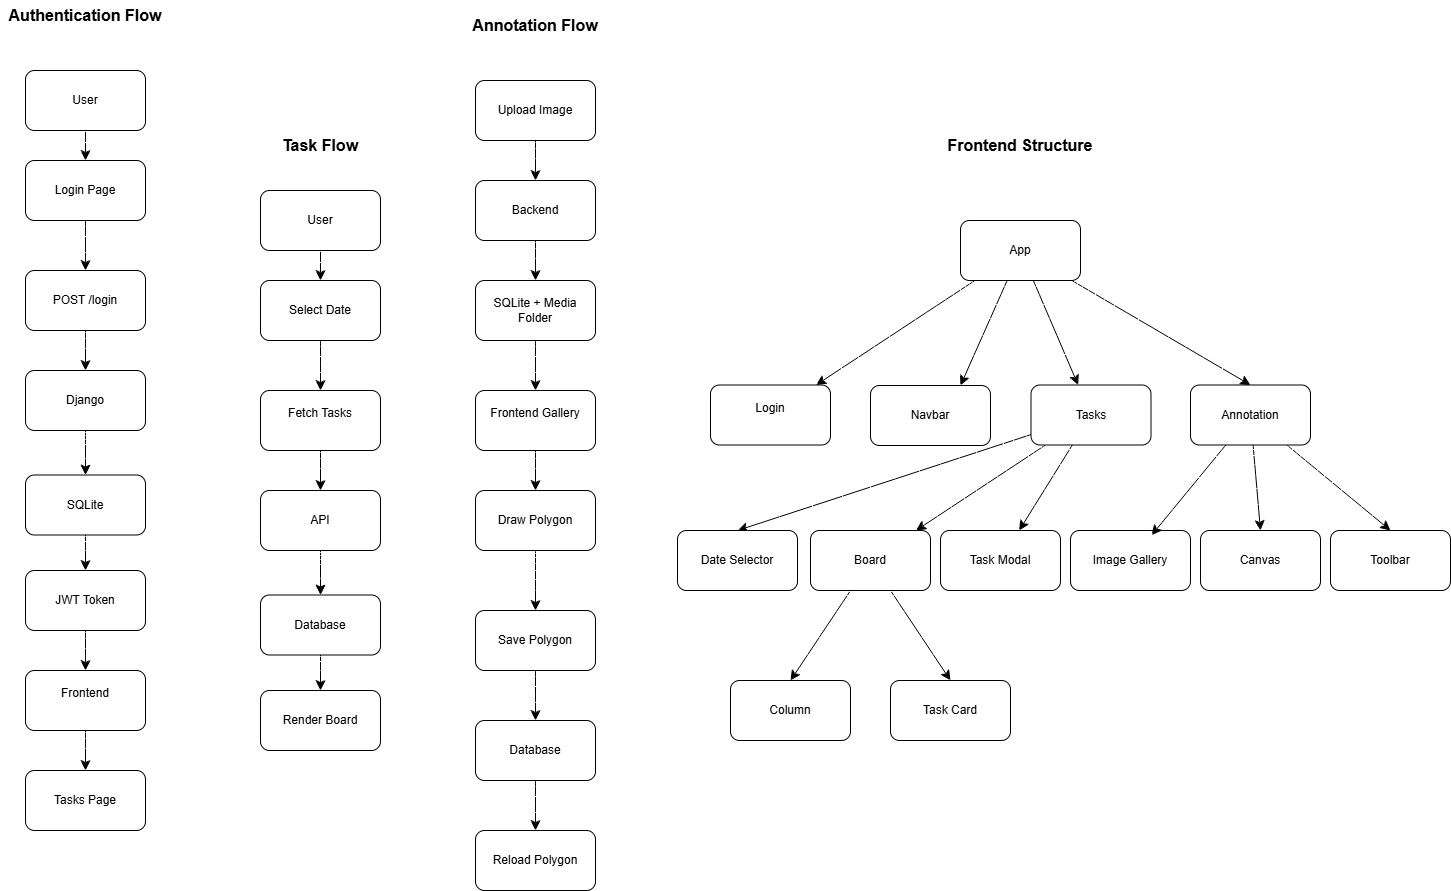

The diagram above was exported from draw.io. Its source (the exported page's mxGraphModel, read from the mxfile embedded in the PNG):
<mxGraphModel dx="1585" dy="957" grid="1" gridSize="10" guides="1" tooltips="1" connect="1" arrows="1" fold="1" page="1" pageScale="1" pageWidth="827" pageHeight="1169" math="0" shadow="0">
  <root>
    <mxCell id="0" />
    <mxCell id="1" parent="0" />
    <mxCell id="U8RNgrQ6eIt6-sjgvmuv-1" parent="1" style="text;html=1;whiteSpace=wrap;strokeColor=none;fillColor=none;align=center;verticalAlign=middle;rounded=0;" value="&lt;b&gt;&lt;font style=&quot;font-size: 16px;&quot;&gt;Authentication Flow&lt;/font&gt;&lt;/b&gt;" vertex="1">
      <mxGeometry height="30" width="170" x="150" y="140" as="geometry" />
    </mxCell>
    <mxCell id="U8RNgrQ6eIt6-sjgvmuv-11" edge="1" parent="1" source="U8RNgrQ6eIt6-sjgvmuv-2" style="edgeStyle=none;curved=1;rounded=0;orthogonalLoop=1;jettySize=auto;html=1;entryX=0.5;entryY=0;entryDx=0;entryDy=0;fontSize=12;startSize=8;endSize=8;" target="U8RNgrQ6eIt6-sjgvmuv-3">
      <mxGeometry relative="1" as="geometry" />
    </mxCell>
    <mxCell id="U8RNgrQ6eIt6-sjgvmuv-2" parent="1" style="rounded=1;whiteSpace=wrap;html=1;" value="User" vertex="1">
      <mxGeometry height="60" width="120" x="175" y="210" as="geometry" />
    </mxCell>
    <mxCell id="U8RNgrQ6eIt6-sjgvmuv-12" edge="1" parent="1" source="U8RNgrQ6eIt6-sjgvmuv-3" style="edgeStyle=none;curved=1;rounded=0;orthogonalLoop=1;jettySize=auto;html=1;fontSize=12;startSize=8;endSize=8;" target="U8RNgrQ6eIt6-sjgvmuv-4">
      <mxGeometry relative="1" as="geometry" />
    </mxCell>
    <mxCell id="U8RNgrQ6eIt6-sjgvmuv-3" parent="1" style="rounded=1;whiteSpace=wrap;html=1;" value="Login Page" vertex="1">
      <mxGeometry height="60" width="120" x="175" y="300" as="geometry" />
    </mxCell>
    <mxCell id="U8RNgrQ6eIt6-sjgvmuv-13" edge="1" parent="1" source="U8RNgrQ6eIt6-sjgvmuv-4" style="edgeStyle=none;curved=1;rounded=0;orthogonalLoop=1;jettySize=auto;html=1;entryX=0.5;entryY=0;entryDx=0;entryDy=0;fontSize=12;startSize=8;endSize=8;" target="U8RNgrQ6eIt6-sjgvmuv-5">
      <mxGeometry relative="1" as="geometry" />
    </mxCell>
    <mxCell id="U8RNgrQ6eIt6-sjgvmuv-4" parent="1" style="rounded=1;whiteSpace=wrap;html=1;" value="POST /login" vertex="1">
      <mxGeometry height="60" width="120" x="175" y="410" as="geometry" />
    </mxCell>
    <mxCell id="U8RNgrQ6eIt6-sjgvmuv-14" edge="1" parent="1" source="U8RNgrQ6eIt6-sjgvmuv-5" style="edgeStyle=none;curved=1;rounded=0;orthogonalLoop=1;jettySize=auto;html=1;entryX=0.5;entryY=0;entryDx=0;entryDy=0;fontSize=12;startSize=8;endSize=8;" target="U8RNgrQ6eIt6-sjgvmuv-6">
      <mxGeometry relative="1" as="geometry" />
    </mxCell>
    <mxCell id="U8RNgrQ6eIt6-sjgvmuv-5" parent="1" style="rounded=1;whiteSpace=wrap;html=1;" value="Django" vertex="1">
      <mxGeometry height="60" width="120" x="175" y="510" as="geometry" />
    </mxCell>
    <mxCell id="U8RNgrQ6eIt6-sjgvmuv-15" edge="1" parent="1" source="U8RNgrQ6eIt6-sjgvmuv-6" style="edgeStyle=none;curved=1;rounded=0;orthogonalLoop=1;jettySize=auto;html=1;entryX=0.5;entryY=0;entryDx=0;entryDy=0;fontSize=12;startSize=8;endSize=8;" target="U8RNgrQ6eIt6-sjgvmuv-7">
      <mxGeometry relative="1" as="geometry" />
    </mxCell>
    <mxCell id="U8RNgrQ6eIt6-sjgvmuv-6" parent="1" style="rounded=1;whiteSpace=wrap;html=1;" value="SQLite" vertex="1">
      <mxGeometry height="60" width="120" x="175" y="614.5" as="geometry" />
    </mxCell>
    <mxCell id="U8RNgrQ6eIt6-sjgvmuv-16" edge="1" parent="1" source="U8RNgrQ6eIt6-sjgvmuv-7" style="edgeStyle=none;curved=1;rounded=0;orthogonalLoop=1;jettySize=auto;html=1;entryX=0.5;entryY=0;entryDx=0;entryDy=0;fontSize=12;startSize=8;endSize=8;" target="U8RNgrQ6eIt6-sjgvmuv-8">
      <mxGeometry relative="1" as="geometry" />
    </mxCell>
    <mxCell id="U8RNgrQ6eIt6-sjgvmuv-7" parent="1" style="rounded=1;whiteSpace=wrap;html=1;" value="JWT Token" vertex="1">
      <mxGeometry height="60" width="120" x="175" y="710" as="geometry" />
    </mxCell>
    <mxCell id="U8RNgrQ6eIt6-sjgvmuv-17" edge="1" parent="1" source="U8RNgrQ6eIt6-sjgvmuv-8" style="edgeStyle=none;curved=1;rounded=0;orthogonalLoop=1;jettySize=auto;html=1;fontSize=12;startSize=8;endSize=8;" target="U8RNgrQ6eIt6-sjgvmuv-9">
      <mxGeometry relative="1" as="geometry" />
    </mxCell>
    <mxCell id="U8RNgrQ6eIt6-sjgvmuv-8" parent="1" style="rounded=1;whiteSpace=wrap;html=1;" value="&lt;span&gt;Frontend&lt;/span&gt;&lt;div&gt;&lt;br/&gt;&lt;/div&gt;" vertex="1">
      <mxGeometry height="60" width="120" x="175" y="810" as="geometry" />
    </mxCell>
    <mxCell id="U8RNgrQ6eIt6-sjgvmuv-9" parent="1" style="rounded=1;whiteSpace=wrap;html=1;" value="Tasks Page" vertex="1">
      <mxGeometry height="60" width="120" x="175" y="910" as="geometry" />
    </mxCell>
    <mxCell id="U8RNgrQ6eIt6-sjgvmuv-18" parent="1" style="text;html=1;whiteSpace=wrap;strokeColor=none;fillColor=none;align=center;verticalAlign=middle;rounded=0;" value="&lt;b&gt;&lt;font style=&quot;font-size: 16px;&quot;&gt;Task Flow&lt;br&gt;&lt;/font&gt;&lt;/b&gt;" vertex="1">
      <mxGeometry height="30" width="100" x="420" y="270" as="geometry" />
    </mxCell>
    <mxCell id="U8RNgrQ6eIt6-sjgvmuv-26" edge="1" parent="1" source="U8RNgrQ6eIt6-sjgvmuv-19" style="edgeStyle=none;curved=1;rounded=0;orthogonalLoop=1;jettySize=auto;html=1;entryX=0.5;entryY=0;entryDx=0;entryDy=0;fontSize=12;startSize=8;endSize=8;" target="U8RNgrQ6eIt6-sjgvmuv-20">
      <mxGeometry relative="1" as="geometry" />
    </mxCell>
    <mxCell id="U8RNgrQ6eIt6-sjgvmuv-19" parent="1" style="rounded=1;whiteSpace=wrap;html=1;" value="User" vertex="1">
      <mxGeometry height="60" width="120" x="410" y="330" as="geometry" />
    </mxCell>
    <mxCell id="U8RNgrQ6eIt6-sjgvmuv-27" edge="1" parent="1" source="U8RNgrQ6eIt6-sjgvmuv-20" style="edgeStyle=none;curved=1;rounded=0;orthogonalLoop=1;jettySize=auto;html=1;entryX=0.5;entryY=0;entryDx=0;entryDy=0;fontSize=12;startSize=8;endSize=8;" target="U8RNgrQ6eIt6-sjgvmuv-21">
      <mxGeometry relative="1" as="geometry" />
    </mxCell>
    <mxCell id="U8RNgrQ6eIt6-sjgvmuv-20" parent="1" style="rounded=1;whiteSpace=wrap;html=1;" value="Select Date" vertex="1">
      <mxGeometry height="60" width="120" x="410" y="420" as="geometry" />
    </mxCell>
    <mxCell id="U8RNgrQ6eIt6-sjgvmuv-28" edge="1" parent="1" source="U8RNgrQ6eIt6-sjgvmuv-21" style="edgeStyle=none;curved=1;rounded=0;orthogonalLoop=1;jettySize=auto;html=1;entryX=0.5;entryY=0;entryDx=0;entryDy=0;fontSize=12;startSize=8;endSize=8;" target="U8RNgrQ6eIt6-sjgvmuv-22">
      <mxGeometry relative="1" as="geometry" />
    </mxCell>
    <mxCell id="U8RNgrQ6eIt6-sjgvmuv-21" parent="1" style="rounded=1;whiteSpace=wrap;html=1;" value="&lt;span&gt;Fetch Tasks&lt;/span&gt;&lt;div&gt;&lt;br/&gt;&lt;/div&gt;" vertex="1">
      <mxGeometry height="60" width="120" x="410" y="530" as="geometry" />
    </mxCell>
    <mxCell id="U8RNgrQ6eIt6-sjgvmuv-29" edge="1" parent="1" source="U8RNgrQ6eIt6-sjgvmuv-22" style="edgeStyle=none;curved=1;rounded=0;orthogonalLoop=1;jettySize=auto;html=1;fontSize=12;startSize=8;endSize=8;" target="U8RNgrQ6eIt6-sjgvmuv-23">
      <mxGeometry relative="1" as="geometry" />
    </mxCell>
    <mxCell id="U8RNgrQ6eIt6-sjgvmuv-22" parent="1" style="rounded=1;whiteSpace=wrap;html=1;" value="API" vertex="1">
      <mxGeometry height="60" width="120" x="410" y="630" as="geometry" />
    </mxCell>
    <mxCell id="U8RNgrQ6eIt6-sjgvmuv-30" edge="1" parent="1" source="U8RNgrQ6eIt6-sjgvmuv-23" style="edgeStyle=none;curved=1;rounded=0;orthogonalLoop=1;jettySize=auto;html=1;entryX=0.5;entryY=0;entryDx=0;entryDy=0;fontSize=12;startSize=8;endSize=8;" target="U8RNgrQ6eIt6-sjgvmuv-24">
      <mxGeometry relative="1" as="geometry" />
    </mxCell>
    <mxCell id="U8RNgrQ6eIt6-sjgvmuv-23" parent="1" style="rounded=1;whiteSpace=wrap;html=1;" value="Database" vertex="1">
      <mxGeometry height="60" width="120" x="410" y="734.5" as="geometry" />
    </mxCell>
    <mxCell id="U8RNgrQ6eIt6-sjgvmuv-24" parent="1" style="rounded=1;whiteSpace=wrap;html=1;" value="Render Board" vertex="1">
      <mxGeometry height="60" width="120" x="410" y="830" as="geometry" />
    </mxCell>
    <mxCell id="U8RNgrQ6eIt6-sjgvmuv-31" parent="1" style="text;html=1;whiteSpace=wrap;strokeColor=none;fillColor=none;align=center;verticalAlign=middle;rounded=0;" value="&lt;b&gt;&lt;font style=&quot;font-size: 16px;&quot;&gt;Annotation Flow&lt;br&gt;&lt;/font&gt;&lt;/b&gt;" vertex="1">
      <mxGeometry height="30" width="130" x="620" y="150" as="geometry" />
    </mxCell>
    <mxCell id="U8RNgrQ6eIt6-sjgvmuv-41" edge="1" parent="1" source="U8RNgrQ6eIt6-sjgvmuv-32" style="edgeStyle=none;curved=1;rounded=0;orthogonalLoop=1;jettySize=auto;html=1;entryX=0.5;entryY=0;entryDx=0;entryDy=0;fontSize=12;startSize=8;endSize=8;" target="U8RNgrQ6eIt6-sjgvmuv-34">
      <mxGeometry relative="1" as="geometry" />
    </mxCell>
    <mxCell id="U8RNgrQ6eIt6-sjgvmuv-32" parent="1" style="rounded=1;whiteSpace=wrap;html=1;" value="Backend" vertex="1">
      <mxGeometry height="60" width="120" x="625" y="320" as="geometry" />
    </mxCell>
    <mxCell id="U8RNgrQ6eIt6-sjgvmuv-40" edge="1" parent="1" source="U8RNgrQ6eIt6-sjgvmuv-33" style="edgeStyle=none;curved=1;rounded=0;orthogonalLoop=1;jettySize=auto;html=1;entryX=0.5;entryY=0;entryDx=0;entryDy=0;fontSize=12;startSize=8;endSize=8;" target="U8RNgrQ6eIt6-sjgvmuv-32">
      <mxGeometry relative="1" as="geometry" />
    </mxCell>
    <mxCell id="U8RNgrQ6eIt6-sjgvmuv-33" parent="1" style="rounded=1;whiteSpace=wrap;html=1;" value="Upload Image" vertex="1">
      <mxGeometry height="60" width="120" x="625" y="220" as="geometry" />
    </mxCell>
    <mxCell id="U8RNgrQ6eIt6-sjgvmuv-42" edge="1" parent="1" source="U8RNgrQ6eIt6-sjgvmuv-34" style="edgeStyle=none;curved=1;rounded=0;orthogonalLoop=1;jettySize=auto;html=1;entryX=0.5;entryY=0;entryDx=0;entryDy=0;fontSize=12;startSize=8;endSize=8;" target="U8RNgrQ6eIt6-sjgvmuv-35">
      <mxGeometry relative="1" as="geometry" />
    </mxCell>
    <mxCell id="U8RNgrQ6eIt6-sjgvmuv-34" parent="1" style="rounded=1;whiteSpace=wrap;html=1;" value="SQLite + Media Folder" vertex="1">
      <mxGeometry height="60" width="120" x="625" y="420" as="geometry" />
    </mxCell>
    <mxCell id="U8RNgrQ6eIt6-sjgvmuv-43" edge="1" parent="1" source="U8RNgrQ6eIt6-sjgvmuv-35" style="edgeStyle=none;curved=1;rounded=0;orthogonalLoop=1;jettySize=auto;html=1;entryX=0.5;entryY=0;entryDx=0;entryDy=0;fontSize=12;startSize=8;endSize=8;" target="U8RNgrQ6eIt6-sjgvmuv-36">
      <mxGeometry relative="1" as="geometry" />
    </mxCell>
    <mxCell id="U8RNgrQ6eIt6-sjgvmuv-35" parent="1" style="rounded=1;whiteSpace=wrap;html=1;" value="&lt;span&gt;Frontend Gallery&lt;/span&gt;&lt;div&gt;&lt;br/&gt;&lt;/div&gt;" vertex="1">
      <mxGeometry height="60" width="120" x="625" y="530" as="geometry" />
    </mxCell>
    <mxCell id="U8RNgrQ6eIt6-sjgvmuv-44" edge="1" parent="1" source="U8RNgrQ6eIt6-sjgvmuv-36" style="edgeStyle=none;curved=1;rounded=0;orthogonalLoop=1;jettySize=auto;html=1;entryX=0.5;entryY=0;entryDx=0;entryDy=0;fontSize=12;startSize=8;endSize=8;" target="U8RNgrQ6eIt6-sjgvmuv-37">
      <mxGeometry relative="1" as="geometry" />
    </mxCell>
    <mxCell id="U8RNgrQ6eIt6-sjgvmuv-36" parent="1" style="rounded=1;whiteSpace=wrap;html=1;" value="Draw Polygon" vertex="1">
      <mxGeometry height="60" width="120" x="625" y="630" as="geometry" />
    </mxCell>
    <mxCell id="U8RNgrQ6eIt6-sjgvmuv-45" edge="1" parent="1" source="U8RNgrQ6eIt6-sjgvmuv-37" style="edgeStyle=none;curved=1;rounded=0;orthogonalLoop=1;jettySize=auto;html=1;entryX=0.5;entryY=0;entryDx=0;entryDy=0;fontSize=12;startSize=8;endSize=8;" target="U8RNgrQ6eIt6-sjgvmuv-38">
      <mxGeometry relative="1" as="geometry" />
    </mxCell>
    <mxCell id="U8RNgrQ6eIt6-sjgvmuv-37" parent="1" style="rounded=1;whiteSpace=wrap;html=1;" value="Save Polygon" vertex="1">
      <mxGeometry height="60" width="120" x="625" y="750" as="geometry" />
    </mxCell>
    <mxCell id="U8RNgrQ6eIt6-sjgvmuv-46" edge="1" parent="1" source="U8RNgrQ6eIt6-sjgvmuv-38" style="edgeStyle=none;curved=1;rounded=0;orthogonalLoop=1;jettySize=auto;html=1;entryX=0.5;entryY=0;entryDx=0;entryDy=0;fontSize=12;startSize=8;endSize=8;" target="U8RNgrQ6eIt6-sjgvmuv-39">
      <mxGeometry relative="1" as="geometry" />
    </mxCell>
    <mxCell id="U8RNgrQ6eIt6-sjgvmuv-38" parent="1" style="rounded=1;whiteSpace=wrap;html=1;" value="Database" vertex="1">
      <mxGeometry height="60" width="120" x="625" y="860" as="geometry" />
    </mxCell>
    <mxCell id="U8RNgrQ6eIt6-sjgvmuv-39" parent="1" style="rounded=1;whiteSpace=wrap;html=1;" value="Reload Polygon" vertex="1">
      <mxGeometry height="60" width="120" x="625" y="970" as="geometry" />
    </mxCell>
    <mxCell id="U8RNgrQ6eIt6-sjgvmuv-48" parent="1" style="text;html=1;whiteSpace=wrap;strokeColor=none;fillColor=none;align=center;verticalAlign=middle;rounded=0;" value="&lt;b&gt;&lt;font style=&quot;font-size: 16px;&quot;&gt;Frontend Structure&lt;/font&gt;&lt;/b&gt;" vertex="1">
      <mxGeometry height="30" width="160" x="1090" y="270" as="geometry" />
    </mxCell>
    <mxCell id="U8RNgrQ6eIt6-sjgvmuv-54" edge="1" parent="1" source="U8RNgrQ6eIt6-sjgvmuv-49" style="edgeStyle=none;curved=1;rounded=0;orthogonalLoop=1;jettySize=auto;html=1;fontSize=12;startSize=8;endSize=8;" target="U8RNgrQ6eIt6-sjgvmuv-50">
      <mxGeometry relative="1" as="geometry" />
    </mxCell>
    <mxCell id="U8RNgrQ6eIt6-sjgvmuv-55" edge="1" parent="1" source="U8RNgrQ6eIt6-sjgvmuv-49" style="edgeStyle=none;curved=1;rounded=0;orthogonalLoop=1;jettySize=auto;html=1;entryX=0.75;entryY=0;entryDx=0;entryDy=0;fontSize=12;startSize=8;endSize=8;" target="U8RNgrQ6eIt6-sjgvmuv-51">
      <mxGeometry relative="1" as="geometry" />
    </mxCell>
    <mxCell id="U8RNgrQ6eIt6-sjgvmuv-56" edge="1" parent="1" source="U8RNgrQ6eIt6-sjgvmuv-49" style="edgeStyle=none;curved=1;rounded=0;orthogonalLoop=1;jettySize=auto;html=1;fontSize=12;startSize=8;endSize=8;" target="U8RNgrQ6eIt6-sjgvmuv-52">
      <mxGeometry relative="1" as="geometry" />
    </mxCell>
    <mxCell id="U8RNgrQ6eIt6-sjgvmuv-57" edge="1" parent="1" source="U8RNgrQ6eIt6-sjgvmuv-49" style="edgeStyle=none;curved=1;rounded=0;orthogonalLoop=1;jettySize=auto;html=1;entryX=0.5;entryY=0;entryDx=0;entryDy=0;fontSize=12;startSize=8;endSize=8;" target="U8RNgrQ6eIt6-sjgvmuv-53">
      <mxGeometry relative="1" as="geometry" />
    </mxCell>
    <mxCell id="U8RNgrQ6eIt6-sjgvmuv-49" parent="1" style="rounded=1;whiteSpace=wrap;html=1;" value="App" vertex="1">
      <mxGeometry height="60" width="120" x="1110" y="360" as="geometry" />
    </mxCell>
    <mxCell id="U8RNgrQ6eIt6-sjgvmuv-50" parent="1" style="rounded=1;whiteSpace=wrap;html=1;" value="&lt;span&gt;Login&lt;/span&gt;&lt;div&gt;&lt;br/&gt;&lt;/div&gt;" vertex="1">
      <mxGeometry height="60" width="120" x="860" y="524.5" as="geometry" />
    </mxCell>
    <mxCell id="U8RNgrQ6eIt6-sjgvmuv-51" parent="1" style="rounded=1;whiteSpace=wrap;html=1;" value="Navbar" vertex="1">
      <mxGeometry height="60" width="120" x="1020" y="525" as="geometry" />
    </mxCell>
    <mxCell id="U8RNgrQ6eIt6-sjgvmuv-64" edge="1" parent="1" source="U8RNgrQ6eIt6-sjgvmuv-52" style="edgeStyle=none;curved=1;rounded=0;orthogonalLoop=1;jettySize=auto;html=1;entryX=0.5;entryY=0;entryDx=0;entryDy=0;fontSize=12;startSize=8;endSize=8;" target="U8RNgrQ6eIt6-sjgvmuv-58">
      <mxGeometry relative="1" as="geometry" />
    </mxCell>
    <mxCell id="U8RNgrQ6eIt6-sjgvmuv-65" edge="1" parent="1" source="U8RNgrQ6eIt6-sjgvmuv-52" style="edgeStyle=none;curved=1;rounded=0;orthogonalLoop=1;jettySize=auto;html=1;fontSize=12;startSize=8;endSize=8;" target="U8RNgrQ6eIt6-sjgvmuv-59">
      <mxGeometry relative="1" as="geometry" />
    </mxCell>
    <mxCell id="U8RNgrQ6eIt6-sjgvmuv-66" edge="1" parent="1" source="U8RNgrQ6eIt6-sjgvmuv-52" style="edgeStyle=none;curved=1;rounded=0;orthogonalLoop=1;jettySize=auto;html=1;fontSize=12;startSize=8;endSize=8;" target="U8RNgrQ6eIt6-sjgvmuv-60">
      <mxGeometry relative="1" as="geometry" />
    </mxCell>
    <mxCell id="U8RNgrQ6eIt6-sjgvmuv-52" parent="1" style="rounded=1;whiteSpace=wrap;html=1;" value="Tasks" vertex="1">
      <mxGeometry height="60" width="120" x="1180.5" y="524.5" as="geometry" />
    </mxCell>
    <mxCell id="U8RNgrQ6eIt6-sjgvmuv-68" edge="1" parent="1" source="U8RNgrQ6eIt6-sjgvmuv-53" style="edgeStyle=none;curved=1;rounded=0;orthogonalLoop=1;jettySize=auto;html=1;entryX=0.5;entryY=0;entryDx=0;entryDy=0;fontSize=12;startSize=8;endSize=8;" target="U8RNgrQ6eIt6-sjgvmuv-62">
      <mxGeometry relative="1" as="geometry" />
    </mxCell>
    <mxCell id="U8RNgrQ6eIt6-sjgvmuv-69" edge="1" parent="1" source="U8RNgrQ6eIt6-sjgvmuv-53" style="edgeStyle=none;curved=1;rounded=0;orthogonalLoop=1;jettySize=auto;html=1;entryX=0.5;entryY=0;entryDx=0;entryDy=0;fontSize=12;startSize=8;endSize=8;" target="U8RNgrQ6eIt6-sjgvmuv-63">
      <mxGeometry relative="1" as="geometry" />
    </mxCell>
    <mxCell id="U8RNgrQ6eIt6-sjgvmuv-53" parent="1" style="rounded=1;whiteSpace=wrap;html=1;" value="Annotation" vertex="1">
      <mxGeometry height="60" width="120" x="1340" y="524.5" as="geometry" />
    </mxCell>
    <mxCell id="U8RNgrQ6eIt6-sjgvmuv-58" parent="1" style="rounded=1;whiteSpace=wrap;html=1;" value="Date Selector" vertex="1">
      <mxGeometry height="60" width="120" x="827" y="670" as="geometry" />
    </mxCell>
    <mxCell id="U8RNgrQ6eIt6-sjgvmuv-72" edge="1" parent="1" source="U8RNgrQ6eIt6-sjgvmuv-59" style="edgeStyle=none;curved=1;rounded=0;orthogonalLoop=1;jettySize=auto;html=1;entryX=0.5;entryY=0;entryDx=0;entryDy=0;fontSize=12;startSize=8;endSize=8;" target="U8RNgrQ6eIt6-sjgvmuv-70">
      <mxGeometry relative="1" as="geometry" />
    </mxCell>
    <mxCell id="U8RNgrQ6eIt6-sjgvmuv-73" edge="1" parent="1" source="U8RNgrQ6eIt6-sjgvmuv-59" style="edgeStyle=none;curved=1;rounded=0;orthogonalLoop=1;jettySize=auto;html=1;entryX=0.5;entryY=0;entryDx=0;entryDy=0;fontSize=12;startSize=8;endSize=8;" target="U8RNgrQ6eIt6-sjgvmuv-71">
      <mxGeometry relative="1" as="geometry" />
    </mxCell>
    <mxCell id="U8RNgrQ6eIt6-sjgvmuv-59" parent="1" style="rounded=1;whiteSpace=wrap;html=1;" value="Board" vertex="1">
      <mxGeometry height="60" width="120" x="960" y="670" as="geometry" />
    </mxCell>
    <mxCell id="U8RNgrQ6eIt6-sjgvmuv-60" parent="1" style="rounded=1;whiteSpace=wrap;html=1;" value="Task Modal" vertex="1">
      <mxGeometry height="60" width="120" x="1090" y="670" as="geometry" />
    </mxCell>
    <mxCell id="U8RNgrQ6eIt6-sjgvmuv-61" parent="1" style="rounded=1;whiteSpace=wrap;html=1;" value="&lt;span&gt;Image Gallery&lt;/span&gt;" vertex="1">
      <mxGeometry height="60" width="120" x="1220" y="670" as="geometry" />
    </mxCell>
    <mxCell id="U8RNgrQ6eIt6-sjgvmuv-62" parent="1" style="rounded=1;whiteSpace=wrap;html=1;" value="Canvas" vertex="1">
      <mxGeometry height="60" width="120" x="1350" y="670" as="geometry" />
    </mxCell>
    <mxCell id="U8RNgrQ6eIt6-sjgvmuv-63" parent="1" style="rounded=1;whiteSpace=wrap;html=1;" value="Toolbar" vertex="1">
      <mxGeometry height="60" width="120" x="1480" y="670" as="geometry" />
    </mxCell>
    <mxCell id="U8RNgrQ6eIt6-sjgvmuv-67" edge="1" parent="1" source="U8RNgrQ6eIt6-sjgvmuv-53" style="edgeStyle=none;curved=1;rounded=0;orthogonalLoop=1;jettySize=auto;html=1;entryX=0.676;entryY=0.078;entryDx=0;entryDy=0;entryPerimeter=0;fontSize=12;startSize=8;endSize=8;" target="U8RNgrQ6eIt6-sjgvmuv-61">
      <mxGeometry relative="1" as="geometry" />
    </mxCell>
    <mxCell id="U8RNgrQ6eIt6-sjgvmuv-70" parent="1" style="rounded=1;whiteSpace=wrap;html=1;" value="Column" vertex="1">
      <mxGeometry height="60" width="120" x="880" y="820" as="geometry" />
    </mxCell>
    <mxCell id="U8RNgrQ6eIt6-sjgvmuv-71" parent="1" style="rounded=1;whiteSpace=wrap;html=1;" value="Task Card" vertex="1">
      <mxGeometry height="60" width="120" x="1040" y="820" as="geometry" />
    </mxCell>
  </root>
</mxGraphModel>